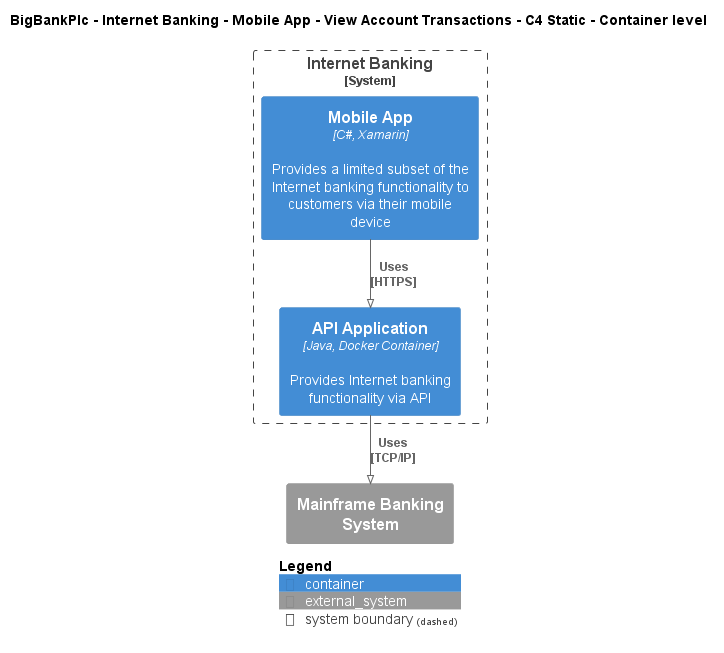

The diagram above was rendered by PlantUML. Its source (embedded in the PNG):
@startuml
!pragma layout smetana
!include ..\..\..\..\..\..\..\.c4s\C4_Container.puml

AddElementTag("c4interflow:lifecycle:new", $bgColor=green, $fontColor=#ffffff, $borderColor=green, $shadowing="False")
AddElementTag("c4interflow:lifecycle:changed", $bgColor=orange, $fontColor=#ffffff, $borderColor=orange, $shadowing="False")
AddElementTag("c4interflow:lifecycle:removed", $bgColor=red, $fontColor=#ffffff, $borderColor=red, $shadowing="False")

AddRelTag("c4interflow:lifecycle:new", $textColor=green, $lineColor=green)
AddRelTag("c4interflow:lifecycle:changed", $textColor=orange, $lineColor=orange)
AddRelTag("c4interflow:lifecycle:removed", $textColor=red, $lineColor=red)

SHOW_PERSON_PORTRAIT()
LAYOUT_TOP_DOWN()

skinparam linetype polyline

title BigBankPlc - Internet Banking - Mobile App - View Account Transactions - C4 Static - Container level


System_Boundary(BigBankPlc.SoftwareSystems.InternetBanking, "Internet Banking") {
    Container(BigBankPlc.SoftwareSystems.InternetBanking.Containers.MobileApp, "Mobile App", "C#, Xamarin", "Provides a limited subset of the Internet banking functionality to customers via their mobile device")
    Container(BigBankPlc.SoftwareSystems.InternetBanking.Containers.APIApplication, "API Application", "Java, Docker Container", "Provides Internet banking functionality via API")
}
System_Ext(BigBankPlc.SoftwareSystems.MainframeBankingSystem, "Mainframe Banking System", "")

Rel(BigBankPlc.SoftwareSystems.InternetBanking.Containers.MobileApp, BigBankPlc.SoftwareSystems.InternetBanking.Containers.APIApplication, "Uses\n[HTTPS]", $tags='protocol:https')
Rel(BigBankPlc.SoftwareSystems.InternetBanking.Containers.APIApplication, BigBankPlc.SoftwareSystems.MainframeBankingSystem, "Uses\n[TCP/IP]", $tags='protocol:tcp/ip')


SHOW_LEGEND()
@enduml